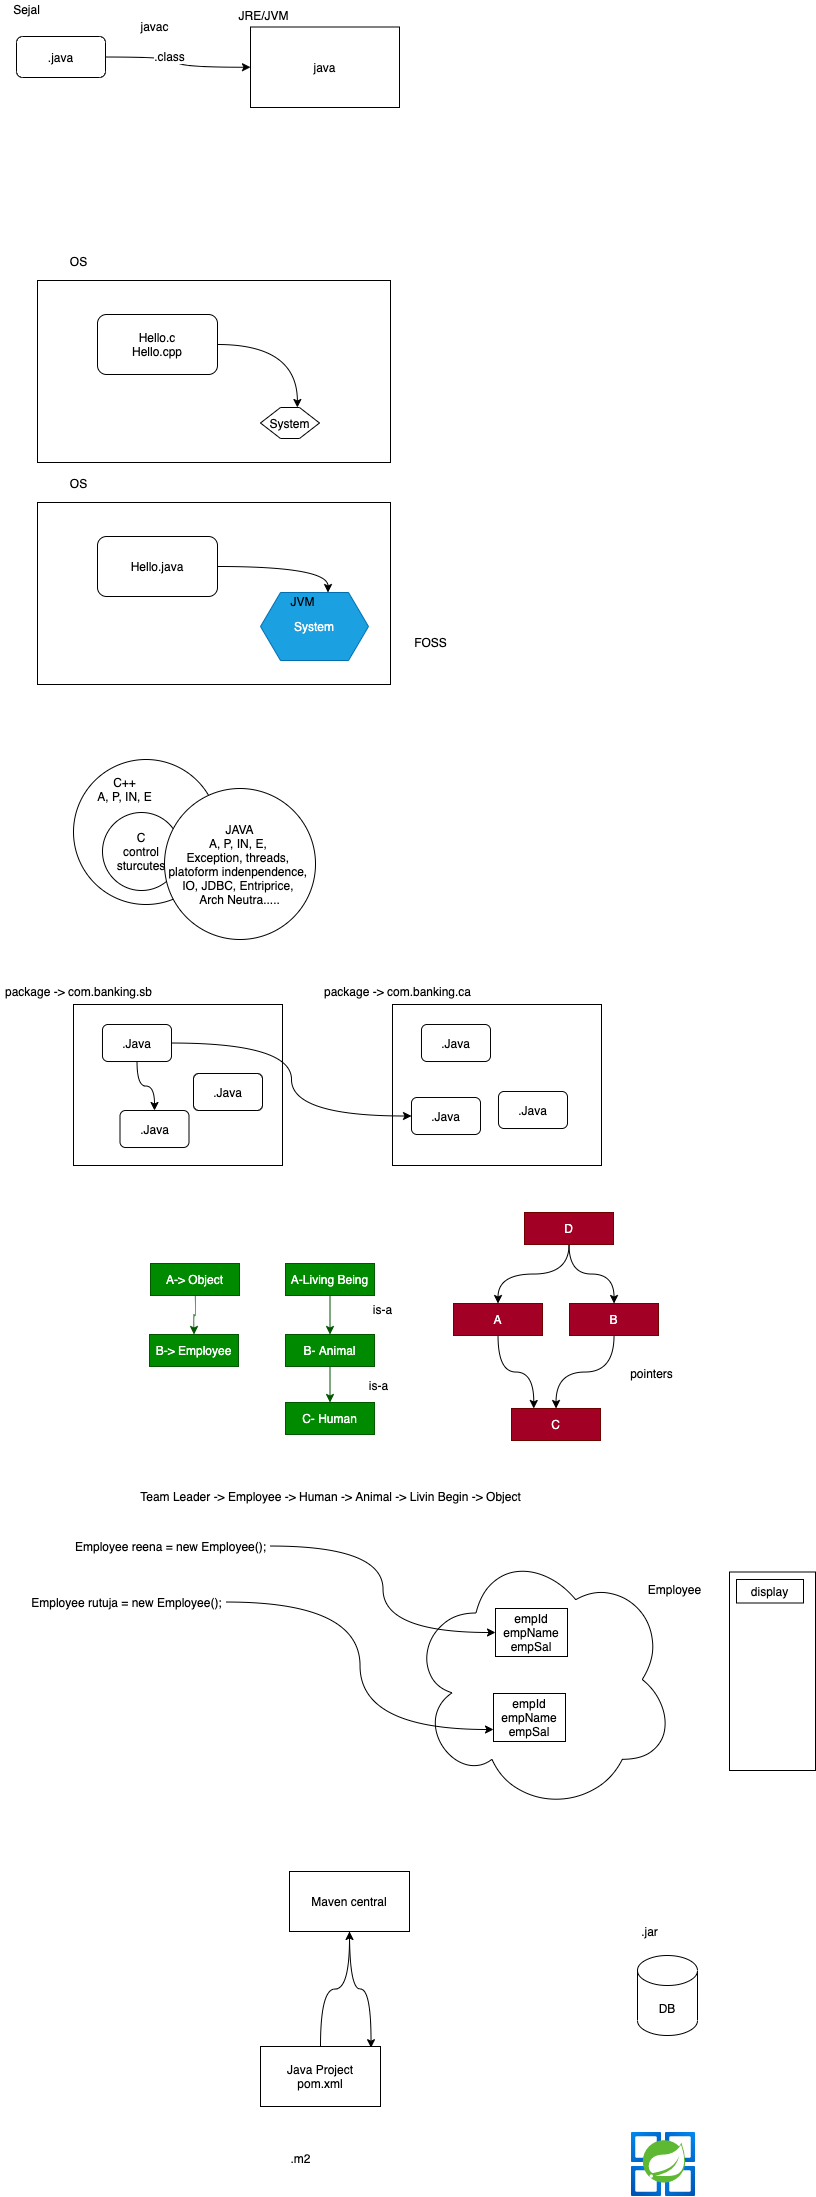

The diagram above was exported from draw.io. Its source (the exported page's mxGraphModel, read from the mxfile embedded in the PNG):
<mxGraphModel dx="791" dy="530" grid="0" gridSize="10" guides="1" tooltips="1" connect="1" arrows="1" fold="1" page="0" pageScale="1" pageWidth="827" pageHeight="1169" math="0" shadow="0">
  <root>
    <mxCell id="0" />
    <mxCell id="1" parent="0" />
    <mxCell id="27" value="" style="rounded=0;whiteSpace=wrap;html=1;" vertex="1" parent="1">
      <mxGeometry x="124" y="1070" width="209" height="161" as="geometry" />
    </mxCell>
    <mxCell id="15" style="edgeStyle=orthogonalEdgeStyle;curved=1;html=1;" edge="1" parent="1" source="2" target="16">
      <mxGeometry relative="1" as="geometry">
        <mxPoint x="251.80420939127612" y="122.5" as="targetPoint" />
      </mxGeometry>
    </mxCell>
    <mxCell id="18" value="&lt;span style=&quot;font-size: 12px&quot;&gt;.class&lt;/span&gt;" style="edgeLabel;html=1;align=center;verticalAlign=middle;resizable=0;points=[];" vertex="1" connectable="0" parent="15">
      <mxGeometry x="-0.1751" y="1" relative="1" as="geometry">
        <mxPoint as="offset" />
      </mxGeometry>
    </mxCell>
    <mxCell id="2" value=".java" style="rounded=1;whiteSpace=wrap;html=1;" vertex="1" parent="1">
      <mxGeometry x="67" y="102" width="89" height="41" as="geometry" />
    </mxCell>
    <mxCell id="3" value="" style="rounded=0;whiteSpace=wrap;html=1;" vertex="1" parent="1">
      <mxGeometry x="88" y="346" width="353" height="182" as="geometry" />
    </mxCell>
    <mxCell id="4" value="OS" style="text;html=1;align=center;verticalAlign=middle;resizable=0;points=[];autosize=1;strokeColor=none;fillColor=none;" vertex="1" parent="1">
      <mxGeometry x="115" y="318" width="27" height="17" as="geometry" />
    </mxCell>
    <mxCell id="7" style="edgeStyle=orthogonalEdgeStyle;html=1;entryX=0.625;entryY=0;entryDx=0;entryDy=0;curved=1;" edge="1" parent="1" source="5" target="6">
      <mxGeometry relative="1" as="geometry" />
    </mxCell>
    <mxCell id="5" value="Hello.c&lt;br&gt;Hello.cpp" style="rounded=1;whiteSpace=wrap;html=1;" vertex="1" parent="1">
      <mxGeometry x="148" y="380" width="120" height="60" as="geometry" />
    </mxCell>
    <mxCell id="6" value="System" style="shape=hexagon;perimeter=hexagonPerimeter2;whiteSpace=wrap;html=1;fixedSize=1;" vertex="1" parent="1">
      <mxGeometry x="311" y="473" width="59" height="31" as="geometry" />
    </mxCell>
    <mxCell id="8" value="" style="rounded=0;whiteSpace=wrap;html=1;" vertex="1" parent="1">
      <mxGeometry x="88" y="568" width="353" height="182" as="geometry" />
    </mxCell>
    <mxCell id="9" value="OS" style="text;html=1;align=center;verticalAlign=middle;resizable=0;points=[];autosize=1;strokeColor=none;fillColor=none;" vertex="1" parent="1">
      <mxGeometry x="115" y="540" width="27" height="17" as="geometry" />
    </mxCell>
    <mxCell id="10" style="edgeStyle=orthogonalEdgeStyle;html=1;entryX=0.625;entryY=0;entryDx=0;entryDy=0;curved=1;" edge="1" source="11" target="12" parent="1">
      <mxGeometry relative="1" as="geometry" />
    </mxCell>
    <mxCell id="11" value="Hello.java" style="rounded=1;whiteSpace=wrap;html=1;" vertex="1" parent="1">
      <mxGeometry x="148" y="602" width="120" height="60" as="geometry" />
    </mxCell>
    <mxCell id="12" value="System" style="shape=hexagon;perimeter=hexagonPerimeter2;whiteSpace=wrap;html=1;fixedSize=1;fillColor=#1ba1e2;fontColor=#ffffff;strokeColor=#006EAF;" vertex="1" parent="1">
      <mxGeometry x="311" y="658" width="108" height="68" as="geometry" />
    </mxCell>
    <mxCell id="13" value="JVM" style="text;html=1;align=center;verticalAlign=middle;resizable=0;points=[];autosize=1;strokeColor=none;fillColor=none;" vertex="1" parent="1">
      <mxGeometry x="336" y="658" width="34" height="17" as="geometry" />
    </mxCell>
    <mxCell id="14" value="FOSS" style="text;html=1;align=center;verticalAlign=middle;resizable=0;points=[];autosize=1;strokeColor=none;fillColor=none;" vertex="1" parent="1">
      <mxGeometry x="460" y="699" width="42" height="17" as="geometry" />
    </mxCell>
    <mxCell id="16" value="java" style="rounded=0;whiteSpace=wrap;html=1;" vertex="1" parent="1">
      <mxGeometry x="301" y="92.5" width="149" height="80.5" as="geometry" />
    </mxCell>
    <mxCell id="17" value="Sejal" style="text;html=1;align=center;verticalAlign=middle;resizable=0;points=[];autosize=1;strokeColor=none;fillColor=none;" vertex="1" parent="1">
      <mxGeometry x="59" y="66" width="36" height="17" as="geometry" />
    </mxCell>
    <mxCell id="19" value="javac" style="text;html=1;align=center;verticalAlign=middle;resizable=0;points=[];autosize=1;strokeColor=none;fillColor=none;" vertex="1" parent="1">
      <mxGeometry x="186" y="83" width="38" height="17" as="geometry" />
    </mxCell>
    <mxCell id="20" value="JRE/JVM" style="text;html=1;align=center;verticalAlign=middle;resizable=0;points=[];autosize=1;strokeColor=none;fillColor=none;" vertex="1" parent="1">
      <mxGeometry x="284" y="72" width="59" height="17" as="geometry" />
    </mxCell>
    <mxCell id="21" value="" style="ellipse;whiteSpace=wrap;html=1;aspect=fixed;" vertex="1" parent="1">
      <mxGeometry x="124" y="825" width="145" height="145" as="geometry" />
    </mxCell>
    <mxCell id="23" value="C&lt;br&gt;control sturcutes" style="ellipse;whiteSpace=wrap;html=1;aspect=fixed;" vertex="1" parent="1">
      <mxGeometry x="153" y="878" width="78" height="78" as="geometry" />
    </mxCell>
    <mxCell id="24" value="C++&lt;br&gt;A, P, IN, E" style="text;html=1;align=center;verticalAlign=middle;resizable=0;points=[];autosize=1;strokeColor=none;fillColor=none;" vertex="1" parent="1">
      <mxGeometry x="143" y="840" width="64" height="30" as="geometry" />
    </mxCell>
    <mxCell id="25" value="JAVA&lt;br&gt;&lt;span&gt;A, P, IN, E,&amp;nbsp;&lt;br&gt;&lt;/span&gt;Exception, threads,&amp;nbsp;&lt;br&gt;platoform indenpendence,&amp;nbsp;&lt;br&gt;IO, JDBC, Entriprice,&amp;nbsp;&lt;br&gt;Arch Neutra....." style="ellipse;whiteSpace=wrap;html=1;aspect=fixed;" vertex="1" parent="1">
      <mxGeometry x="215" y="854" width="151" height="151" as="geometry" />
    </mxCell>
    <mxCell id="35" style="edgeStyle=orthogonalEdgeStyle;curved=1;html=1;" edge="1" parent="1" source="26" target="34">
      <mxGeometry relative="1" as="geometry" />
    </mxCell>
    <mxCell id="26" value=".Java" style="rounded=1;whiteSpace=wrap;html=1;" vertex="1" parent="1">
      <mxGeometry x="153" y="1090" width="69" height="37" as="geometry" />
    </mxCell>
    <mxCell id="28" value="package -&amp;gt; com.banking.sb" style="text;html=1;align=center;verticalAlign=middle;resizable=0;points=[];autosize=1;strokeColor=none;fillColor=none;" vertex="1" parent="1">
      <mxGeometry x="51" y="1048" width="156" height="17" as="geometry" />
    </mxCell>
    <mxCell id="29" value=".Java" style="rounded=1;whiteSpace=wrap;html=1;" vertex="1" parent="1">
      <mxGeometry x="244" y="1139" width="69" height="37" as="geometry" />
    </mxCell>
    <mxCell id="30" value="" style="rounded=0;whiteSpace=wrap;html=1;" vertex="1" parent="1">
      <mxGeometry x="443" y="1070" width="209" height="161" as="geometry" />
    </mxCell>
    <mxCell id="31" value=".Java" style="rounded=1;whiteSpace=wrap;html=1;" vertex="1" parent="1">
      <mxGeometry x="472" y="1090" width="69" height="37" as="geometry" />
    </mxCell>
    <mxCell id="32" value=".Java" style="rounded=1;whiteSpace=wrap;html=1;" vertex="1" parent="1">
      <mxGeometry x="549" y="1157" width="69" height="37" as="geometry" />
    </mxCell>
    <mxCell id="33" value="package -&amp;gt; com.banking.ca" style="text;html=1;align=center;verticalAlign=middle;resizable=0;points=[];autosize=1;strokeColor=none;fillColor=none;" vertex="1" parent="1">
      <mxGeometry x="370" y="1048" width="156" height="17" as="geometry" />
    </mxCell>
    <mxCell id="34" value=".Java" style="rounded=1;whiteSpace=wrap;html=1;" vertex="1" parent="1">
      <mxGeometry x="170.5" y="1176" width="69" height="37" as="geometry" />
    </mxCell>
    <mxCell id="36" value=".Java" style="rounded=1;whiteSpace=wrap;html=1;" vertex="1" parent="1">
      <mxGeometry x="462" y="1163" width="69" height="37" as="geometry" />
    </mxCell>
    <mxCell id="37" style="edgeStyle=orthogonalEdgeStyle;curved=1;html=1;entryX=0;entryY=0.5;entryDx=0;entryDy=0;" edge="1" parent="1" source="26" target="36">
      <mxGeometry relative="1" as="geometry" />
    </mxCell>
    <mxCell id="40" style="edgeStyle=orthogonalEdgeStyle;curved=1;html=1;entryX=0.5;entryY=0;entryDx=0;entryDy=0;fillColor=#008a00;strokeColor=#005700;" edge="1" parent="1" source="38" target="39">
      <mxGeometry relative="1" as="geometry" />
    </mxCell>
    <mxCell id="38" value="A-&amp;gt; Object" style="rounded=0;whiteSpace=wrap;html=1;fillColor=#008a00;fontColor=#ffffff;strokeColor=#005700;" vertex="1" parent="1">
      <mxGeometry x="201" y="1329" width="89" height="32" as="geometry" />
    </mxCell>
    <mxCell id="39" value="B-&amp;gt; Employee" style="rounded=0;whiteSpace=wrap;html=1;fillColor=#008a00;fontColor=#ffffff;strokeColor=#005700;" vertex="1" parent="1">
      <mxGeometry x="200" y="1400" width="89" height="32" as="geometry" />
    </mxCell>
    <mxCell id="41" style="edgeStyle=orthogonalEdgeStyle;curved=1;html=1;entryX=0.5;entryY=0;entryDx=0;entryDy=0;fillColor=#008a00;strokeColor=#005700;" edge="1" source="42" target="43" parent="1">
      <mxGeometry relative="1" as="geometry" />
    </mxCell>
    <mxCell id="42" value="A-Living Being" style="rounded=0;whiteSpace=wrap;html=1;fillColor=#008a00;fontColor=#ffffff;strokeColor=#005700;" vertex="1" parent="1">
      <mxGeometry x="336" y="1329" width="89" height="32" as="geometry" />
    </mxCell>
    <mxCell id="45" style="edgeStyle=orthogonalEdgeStyle;curved=1;html=1;fillColor=#008a00;strokeColor=#005700;" edge="1" parent="1" source="43" target="44">
      <mxGeometry relative="1" as="geometry" />
    </mxCell>
    <mxCell id="43" value="B- Animal" style="rounded=0;whiteSpace=wrap;html=1;fillColor=#008a00;fontColor=#ffffff;strokeColor=#005700;" vertex="1" parent="1">
      <mxGeometry x="336" y="1400" width="89" height="32" as="geometry" />
    </mxCell>
    <mxCell id="44" value="C- Human" style="rounded=0;whiteSpace=wrap;html=1;fillColor=#008a00;fontColor=#ffffff;strokeColor=#005700;" vertex="1" parent="1">
      <mxGeometry x="336" y="1468" width="89" height="32" as="geometry" />
    </mxCell>
    <mxCell id="49" style="edgeStyle=orthogonalEdgeStyle;curved=1;html=1;entryX=0.25;entryY=0;entryDx=0;entryDy=0;" edge="1" parent="1" source="46" target="48">
      <mxGeometry relative="1" as="geometry" />
    </mxCell>
    <mxCell id="46" value="A" style="rounded=0;whiteSpace=wrap;html=1;fillColor=#a20025;fontColor=#ffffff;strokeColor=#6F0000;" vertex="1" parent="1">
      <mxGeometry x="504" y="1369" width="89" height="32" as="geometry" />
    </mxCell>
    <mxCell id="50" style="edgeStyle=orthogonalEdgeStyle;curved=1;html=1;" edge="1" parent="1" source="47" target="48">
      <mxGeometry relative="1" as="geometry" />
    </mxCell>
    <mxCell id="47" value="B" style="rounded=0;whiteSpace=wrap;html=1;fillColor=#a20025;fontColor=#ffffff;strokeColor=#6F0000;" vertex="1" parent="1">
      <mxGeometry x="620" y="1369" width="89" height="32" as="geometry" />
    </mxCell>
    <mxCell id="48" value="C" style="rounded=0;whiteSpace=wrap;html=1;fillColor=#a20025;fontColor=#ffffff;strokeColor=#6F0000;" vertex="1" parent="1">
      <mxGeometry x="562" y="1474" width="89" height="32" as="geometry" />
    </mxCell>
    <mxCell id="51" value="pointers" style="text;html=1;align=center;verticalAlign=middle;resizable=0;points=[];autosize=1;strokeColor=none;fillColor=none;" vertex="1" parent="1">
      <mxGeometry x="676" y="1430" width="52" height="17" as="geometry" />
    </mxCell>
    <mxCell id="53" style="edgeStyle=orthogonalEdgeStyle;curved=1;html=1;entryX=0.5;entryY=0;entryDx=0;entryDy=0;" edge="1" parent="1" source="52" target="46">
      <mxGeometry relative="1" as="geometry" />
    </mxCell>
    <mxCell id="54" style="edgeStyle=orthogonalEdgeStyle;curved=1;html=1;" edge="1" parent="1" source="52" target="47">
      <mxGeometry relative="1" as="geometry" />
    </mxCell>
    <mxCell id="52" value="D" style="rounded=0;whiteSpace=wrap;html=1;fillColor=#a20025;fontColor=#ffffff;strokeColor=#6F0000;" vertex="1" parent="1">
      <mxGeometry x="575" y="1278" width="89" height="32" as="geometry" />
    </mxCell>
    <mxCell id="55" value="is-a" style="text;html=1;align=center;verticalAlign=middle;resizable=0;points=[];autosize=1;strokeColor=none;fillColor=none;" vertex="1" parent="1">
      <mxGeometry x="418" y="1366" width="29" height="17" as="geometry" />
    </mxCell>
    <mxCell id="56" value="is-a" style="text;html=1;align=center;verticalAlign=middle;resizable=0;points=[];autosize=1;strokeColor=none;fillColor=none;" vertex="1" parent="1">
      <mxGeometry x="414" y="1442" width="29" height="17" as="geometry" />
    </mxCell>
    <mxCell id="58" value="Team Leader -&amp;gt; Employee -&amp;gt; Human -&amp;gt; Animal -&amp;gt; Livin Begin -&amp;gt; Object" style="text;html=1;align=center;verticalAlign=middle;resizable=0;points=[];autosize=1;strokeColor=none;fillColor=none;" vertex="1" parent="1">
      <mxGeometry x="186.5" y="1553" width="389" height="17" as="geometry" />
    </mxCell>
    <mxCell id="59" value="Employee reena = new Employee();" style="text;html=1;align=center;verticalAlign=middle;resizable=0;points=[];autosize=1;strokeColor=none;fillColor=none;" vertex="1" parent="1">
      <mxGeometry x="120" y="1603" width="201" height="17" as="geometry" />
    </mxCell>
    <mxCell id="60" value="" style="ellipse;shape=cloud;whiteSpace=wrap;html=1;" vertex="1" parent="1">
      <mxGeometry x="460" y="1612" width="266" height="266" as="geometry" />
    </mxCell>
    <mxCell id="61" value="empId&lt;br&gt;empName&lt;br&gt;empSal" style="rounded=0;whiteSpace=wrap;html=1;" vertex="1" parent="1">
      <mxGeometry x="546" y="1674" width="72" height="48" as="geometry" />
    </mxCell>
    <mxCell id="62" style="edgeStyle=orthogonalEdgeStyle;curved=1;html=1;entryX=0;entryY=0.5;entryDx=0;entryDy=0;" edge="1" parent="1" source="59" target="61">
      <mxGeometry relative="1" as="geometry" />
    </mxCell>
    <mxCell id="65" style="edgeStyle=orthogonalEdgeStyle;curved=1;html=1;entryX=0;entryY=0.75;entryDx=0;entryDy=0;" edge="1" parent="1" source="63" target="64">
      <mxGeometry relative="1" as="geometry" />
    </mxCell>
    <mxCell id="63" value="Employee&amp;nbsp;rutuja = new Employee();" style="text;html=1;align=center;verticalAlign=middle;resizable=0;points=[];autosize=1;strokeColor=none;fillColor=none;" vertex="1" parent="1">
      <mxGeometry x="77" y="1659" width="200" height="17" as="geometry" />
    </mxCell>
    <mxCell id="64" value="empId&lt;br&gt;empName&lt;br&gt;empSal" style="rounded=0;whiteSpace=wrap;html=1;" vertex="1" parent="1">
      <mxGeometry x="544" y="1759" width="72" height="48" as="geometry" />
    </mxCell>
    <mxCell id="66" value="" style="rounded=0;whiteSpace=wrap;html=1;" vertex="1" parent="1">
      <mxGeometry x="780" y="1637.5" width="86" height="198.5" as="geometry" />
    </mxCell>
    <mxCell id="67" value="display" style="rounded=0;whiteSpace=wrap;html=1;" vertex="1" parent="1">
      <mxGeometry x="787" y="1645" width="67" height="23.5" as="geometry" />
    </mxCell>
    <mxCell id="68" value="Employee" style="text;html=1;align=center;verticalAlign=middle;resizable=0;points=[];autosize=1;strokeColor=none;fillColor=none;" vertex="1" parent="1">
      <mxGeometry x="693" y="1646" width="63" height="17" as="geometry" />
    </mxCell>
    <mxCell id="74" style="edgeStyle=orthogonalEdgeStyle;curved=1;html=1;" edge="1" parent="1" source="69" target="73">
      <mxGeometry relative="1" as="geometry" />
    </mxCell>
    <mxCell id="69" value="Java Project&lt;br&gt;pom.xml" style="rounded=0;whiteSpace=wrap;html=1;" vertex="1" parent="1">
      <mxGeometry x="311" y="2112" width="120" height="60" as="geometry" />
    </mxCell>
    <mxCell id="70" value="DB" style="shape=cylinder3;whiteSpace=wrap;html=1;boundedLbl=1;backgroundOutline=1;size=15;" vertex="1" parent="1">
      <mxGeometry x="688" y="2021" width="60" height="80" as="geometry" />
    </mxCell>
    <mxCell id="71" value="" style="aspect=fixed;html=1;points=[];align=center;image;fontSize=12;image=img/lib/azure2/compute/Azure_Spring_Cloud.svg;" vertex="1" parent="1">
      <mxGeometry x="680" y="2198" width="68" height="64" as="geometry" />
    </mxCell>
    <mxCell id="72" value=".jar" style="text;html=1;align=center;verticalAlign=middle;resizable=0;points=[];autosize=1;strokeColor=none;fillColor=none;" vertex="1" parent="1">
      <mxGeometry x="686" y="1988" width="27" height="17" as="geometry" />
    </mxCell>
    <mxCell id="75" style="edgeStyle=orthogonalEdgeStyle;curved=1;html=1;entryX=0.921;entryY=0.02;entryDx=0;entryDy=0;entryPerimeter=0;" edge="1" parent="1" source="73" target="69">
      <mxGeometry relative="1" as="geometry" />
    </mxCell>
    <mxCell id="73" value="Maven central" style="rounded=0;whiteSpace=wrap;html=1;" vertex="1" parent="1">
      <mxGeometry x="340" y="1937" width="120" height="60" as="geometry" />
    </mxCell>
    <mxCell id="76" value=".m2" style="text;html=1;align=center;verticalAlign=middle;resizable=0;points=[];autosize=1;strokeColor=none;fillColor=none;" vertex="1" parent="1">
      <mxGeometry x="336" y="2215" width="29" height="17" as="geometry" />
    </mxCell>
  </root>
</mxGraphModel>